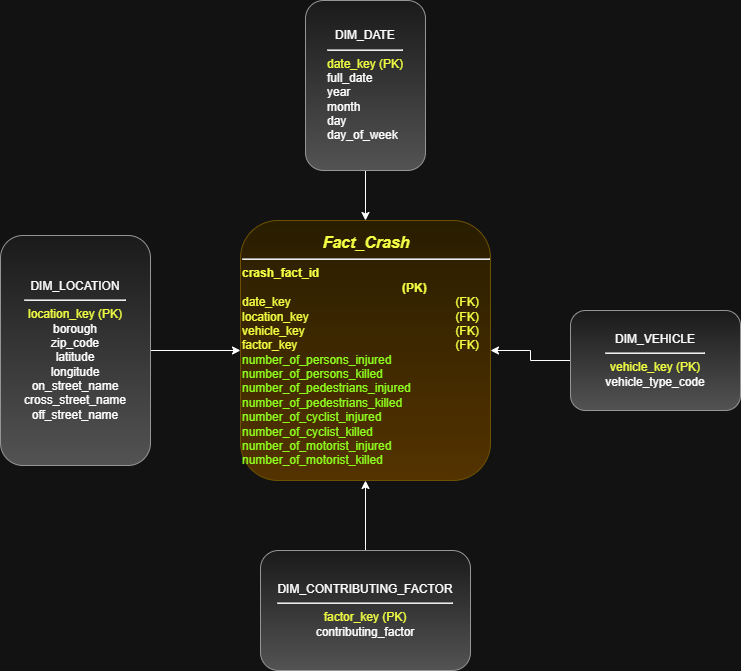

The diagram above was exported from draw.io. Its source (the exported page's mxGraphModel, read from the mxfile embedded in the PNG):
<mxGraphModel dx="1426" dy="823" grid="1" gridSize="10" guides="1" tooltips="1" connect="1" arrows="1" fold="1" page="1" pageScale="1" pageWidth="850" pageHeight="1100" math="0" shadow="0">
  <root>
    <mxCell id="0" />
    <mxCell id="1" parent="0" />
    <mxCell id="X-ywgJHIVzw_J88y1BIa-18" parent="1" style="rounded=1;whiteSpace=wrap;html=1;align=left;fillColor=#fff2cc;gradientColor=#ffd966;strokeColor=#d6b656;" value="&lt;div style=&quot;text-align: center;&quot;&gt;&lt;font style=&quot;font-size: 16px; color: light-dark(rgb(0, 0, 0), rgb(242, 255, 67));&quot;&gt;&lt;b&gt;&lt;i&gt;Fact_Crash&lt;/i&gt;&lt;/b&gt;&lt;/font&gt;&lt;/div&gt;&lt;div&gt;&lt;hr style=&quot;text-align: center;&quot;&gt;&lt;/div&gt;&lt;div&gt;&lt;span style=&quot;background-color: transparent;&quot;&gt;&lt;b style=&quot;&quot;&gt;&lt;font style=&quot;color: light-dark(rgb(0, 0, 0), rgb(242, 255, 67));&quot;&gt;crash_fact_id &lt;span style=&quot;white-space: pre;&quot;&gt;&#09;&lt;/span&gt;&lt;span style=&quot;white-space: pre;&quot;&gt;&#09;&lt;/span&gt;&lt;span style=&quot;white-space: pre;&quot;&gt;&#09;&lt;/span&gt;&lt;span style=&quot;white-space: pre;&quot;&gt;&#09;&lt;/span&gt;&lt;span style=&quot;white-space: pre;&quot;&gt;&#09;&lt;/span&gt;&lt;span style=&quot;white-space: pre;&quot;&gt;&#09;&lt;/span&gt;(PK)&lt;/font&gt;&lt;/b&gt;&lt;/span&gt;&lt;/div&gt;&lt;div&gt;&lt;font style=&quot;color: light-dark(rgb(0, 0, 0), rgb(242, 255, 67));&quot;&gt;date_key &lt;span style=&quot;white-space: pre;&quot;&gt;&#09;&lt;/span&gt;&lt;span style=&quot;white-space: pre;&quot;&gt;&#09;&lt;/span&gt;&lt;span style=&quot;white-space: pre;&quot;&gt;&#09;&lt;/span&gt;&lt;span style=&quot;white-space: pre;&quot;&gt;&#09;&lt;/span&gt;&lt;span style=&quot;white-space: pre;&quot;&gt;&#09;&lt;/span&gt;&lt;span style=&quot;white-space: pre;&quot;&gt;&#09;&lt;/span&gt;(FK)&lt;/font&gt;&lt;/div&gt;&lt;div&gt;&lt;font style=&quot;color: light-dark(rgb(0, 0, 0), rgb(242, 255, 67));&quot;&gt;location_key &lt;span style=&quot;white-space: pre;&quot;&gt;&#09;&lt;/span&gt;&lt;span style=&quot;white-space: pre;&quot;&gt;&#09;&lt;/span&gt;&lt;span style=&quot;white-space: pre;&quot;&gt;&#09;&lt;/span&gt;&lt;span style=&quot;white-space: pre;&quot;&gt;&#09;&lt;/span&gt;&lt;span style=&quot;white-space: pre;&quot;&gt;&#09;&lt;/span&gt;&lt;span style=&quot;white-space: pre;&quot;&gt;&#09;&lt;/span&gt;(FK)&lt;/font&gt;&lt;/div&gt;&lt;div&gt;&lt;font style=&quot;color: light-dark(rgb(0, 0, 0), rgb(242, 255, 67));&quot;&gt;vehicle_key &lt;span style=&quot;white-space: pre;&quot;&gt;&#09;&lt;/span&gt;&lt;span style=&quot;white-space: pre;&quot;&gt;&#09;&lt;/span&gt;&lt;span style=&quot;white-space: pre;&quot;&gt;&#09;&lt;/span&gt;&lt;span style=&quot;white-space: pre;&quot;&gt;&#09;&lt;/span&gt;&lt;span style=&quot;white-space: pre;&quot;&gt;&#09;&lt;/span&gt;&lt;span style=&quot;white-space: pre;&quot;&gt;&#09;&lt;/span&gt;(FK)&lt;/font&gt;&lt;/div&gt;&lt;div&gt;&lt;font style=&quot;color: light-dark(rgb(0, 0, 0), rgb(242, 255, 67));&quot;&gt;&lt;font style=&quot;&quot;&gt;factor_key &lt;span style=&quot;white-space: pre;&quot;&gt;&#09;&lt;/span&gt;&lt;/font&gt;&lt;span style=&quot;white-space: pre;&quot;&gt;&#09;&lt;/span&gt;&lt;span style=&quot;white-space: pre;&quot;&gt;&#09;&lt;/span&gt;&lt;span style=&quot;white-space: pre;&quot;&gt;&#09;&lt;/span&gt;&lt;span style=&quot;white-space: pre;&quot;&gt;&#09;&lt;/span&gt;&lt;span style=&quot;white-space: pre;&quot;&gt;&#09;&lt;/span&gt;(FK)&lt;/font&gt;&lt;/div&gt;&lt;div&gt;&lt;font style=&quot;color: light-dark(rgb(0, 0, 0), rgb(143, 255, 31));&quot;&gt;number_of_persons_injured&lt;/font&gt;&lt;/div&gt;&lt;div&gt;&lt;font style=&quot;color: light-dark(rgb(0, 0, 0), rgb(143, 255, 31));&quot;&gt;number_of_persons_killed&lt;/font&gt;&lt;/div&gt;&lt;div&gt;&lt;font style=&quot;color: light-dark(rgb(0, 0, 0), rgb(143, 255, 31));&quot;&gt;number_of_pedestrians_injured&lt;/font&gt;&lt;/div&gt;&lt;div&gt;&lt;font style=&quot;color: light-dark(rgb(0, 0, 0), rgb(143, 255, 31));&quot;&gt;number_of_pedestrians_killed&lt;/font&gt;&lt;/div&gt;&lt;div&gt;&lt;font style=&quot;color: light-dark(rgb(0, 0, 0), rgb(143, 255, 31));&quot;&gt;number_of_cyclist_injured&lt;/font&gt;&lt;/div&gt;&lt;div&gt;&lt;font style=&quot;color: light-dark(rgb(0, 0, 0), rgb(143, 255, 31));&quot;&gt;number_of_cyclist_killed&lt;/font&gt;&lt;/div&gt;&lt;div&gt;&lt;font style=&quot;color: light-dark(rgb(0, 0, 0), rgb(143, 255, 31));&quot;&gt;number_of_motorist_injured&lt;/font&gt;&lt;/div&gt;&lt;div&gt;&lt;font style=&quot;color: light-dark(rgb(0, 0, 0), rgb(143, 255, 31));&quot;&gt;number_of_motorist_killed&lt;/font&gt;&lt;/div&gt;" vertex="1">
      <mxGeometry height="260" width="250" x="310" y="270" as="geometry" />
    </mxCell>
    <mxCell id="X-ywgJHIVzw_J88y1BIa-25" edge="1" parent="1" source="X-ywgJHIVzw_J88y1BIa-19" style="edgeStyle=orthogonalEdgeStyle;rounded=0;orthogonalLoop=1;jettySize=auto;html=1;" target="X-ywgJHIVzw_J88y1BIa-18" value="">
      <mxGeometry relative="1" as="geometry" />
    </mxCell>
    <mxCell id="X-ywgJHIVzw_J88y1BIa-19" parent="1" style="rounded=1;whiteSpace=wrap;html=1;fillColor=#f5f5f5;gradientColor=#b3b3b3;strokeColor=#666666;" value="&lt;div&gt;DIM_DATE&lt;br&gt;&lt;hr&gt;&lt;/div&gt;&lt;div style=&quot;text-align: left;&quot;&gt;&lt;font style=&quot;color: light-dark(rgb(0, 0, 0), rgb(242, 255, 67));&quot;&gt;date_key (PK)&lt;/font&gt;&lt;/div&gt;&lt;div style=&quot;text-align: left;&quot;&gt;full_date&lt;/div&gt;&lt;div style=&quot;text-align: left;&quot;&gt;year&lt;/div&gt;&lt;div style=&quot;text-align: left;&quot;&gt;month&lt;/div&gt;&lt;div style=&quot;text-align: left;&quot;&gt;day&lt;/div&gt;&lt;div style=&quot;text-align: left;&quot;&gt;day_of_week&lt;/div&gt;" vertex="1">
      <mxGeometry height="170" width="120" x="375" y="50" as="geometry" />
    </mxCell>
    <mxCell id="X-ywgJHIVzw_J88y1BIa-26" edge="1" parent="1" source="X-ywgJHIVzw_J88y1BIa-20" style="edgeStyle=orthogonalEdgeStyle;rounded=0;orthogonalLoop=1;jettySize=auto;html=1;" target="X-ywgJHIVzw_J88y1BIa-18" value="">
      <mxGeometry relative="1" as="geometry" />
    </mxCell>
    <mxCell id="X-ywgJHIVzw_J88y1BIa-20" parent="1" style="rounded=1;whiteSpace=wrap;html=1;fillColor=#f5f5f5;gradientColor=#b3b3b3;strokeColor=#666666;" value="DIM_VEHICLE&lt;div&gt;&lt;hr&gt;&lt;div&gt;&lt;font style=&quot;color: light-dark(rgb(0, 0, 0), rgb(242, 255, 67));&quot;&gt;vehicle_key (PK)&lt;/font&gt;&lt;/div&gt;&lt;div&gt;vehicle_type_code&lt;/div&gt;&lt;/div&gt;" vertex="1">
      <mxGeometry height="100" width="170" x="640" y="360" as="geometry" />
    </mxCell>
    <mxCell id="X-ywgJHIVzw_J88y1BIa-23" edge="1" parent="1" source="X-ywgJHIVzw_J88y1BIa-21" style="edgeStyle=orthogonalEdgeStyle;rounded=0;orthogonalLoop=1;jettySize=auto;html=1;" target="X-ywgJHIVzw_J88y1BIa-18" value="">
      <mxGeometry relative="1" as="geometry" />
    </mxCell>
    <mxCell id="X-ywgJHIVzw_J88y1BIa-21" parent="1" style="rounded=1;whiteSpace=wrap;html=1;fillColor=#f5f5f5;gradientColor=#b3b3b3;strokeColor=#666666;" value="DIM_CONTRIBUTING_FACTOR&lt;div&gt;&lt;hr&gt;&lt;div&gt;&lt;font style=&quot;color: light-dark(rgb(0, 0, 0), rgb(242, 255, 67));&quot;&gt;factor_key (PK)&lt;/font&gt;&lt;/div&gt;&lt;div&gt;contributing_factor&lt;/div&gt;&lt;/div&gt;" vertex="1">
      <mxGeometry height="120" width="210" x="330" y="600" as="geometry" />
    </mxCell>
    <mxCell id="X-ywgJHIVzw_J88y1BIa-24" edge="1" parent="1" source="X-ywgJHIVzw_J88y1BIa-22" style="edgeStyle=orthogonalEdgeStyle;rounded=0;orthogonalLoop=1;jettySize=auto;html=1;" target="X-ywgJHIVzw_J88y1BIa-18" value="">
      <mxGeometry relative="1" as="geometry" />
    </mxCell>
    <mxCell id="X-ywgJHIVzw_J88y1BIa-22" parent="1" style="rounded=1;whiteSpace=wrap;html=1;fillColor=#f5f5f5;gradientColor=#b3b3b3;strokeColor=#666666;" value="DIM_LOCATION&lt;div&gt;&lt;hr&gt;&lt;font style=&quot;color: light-dark(rgb(0, 0, 0), rgb(242, 255, 67));&quot;&gt;location_key (PK)&lt;br&gt;&lt;/font&gt;borough&lt;br&gt;zip_code&lt;br&gt;latitude&lt;br&gt;longitude&lt;br&gt;on_street_name&lt;br&gt;cross_street_name&lt;br&gt;off_street_name&lt;/div&gt;" vertex="1">
      <mxGeometry height="230" width="150" x="70" y="285" as="geometry" />
    </mxCell>
  </root>
</mxGraphModel>